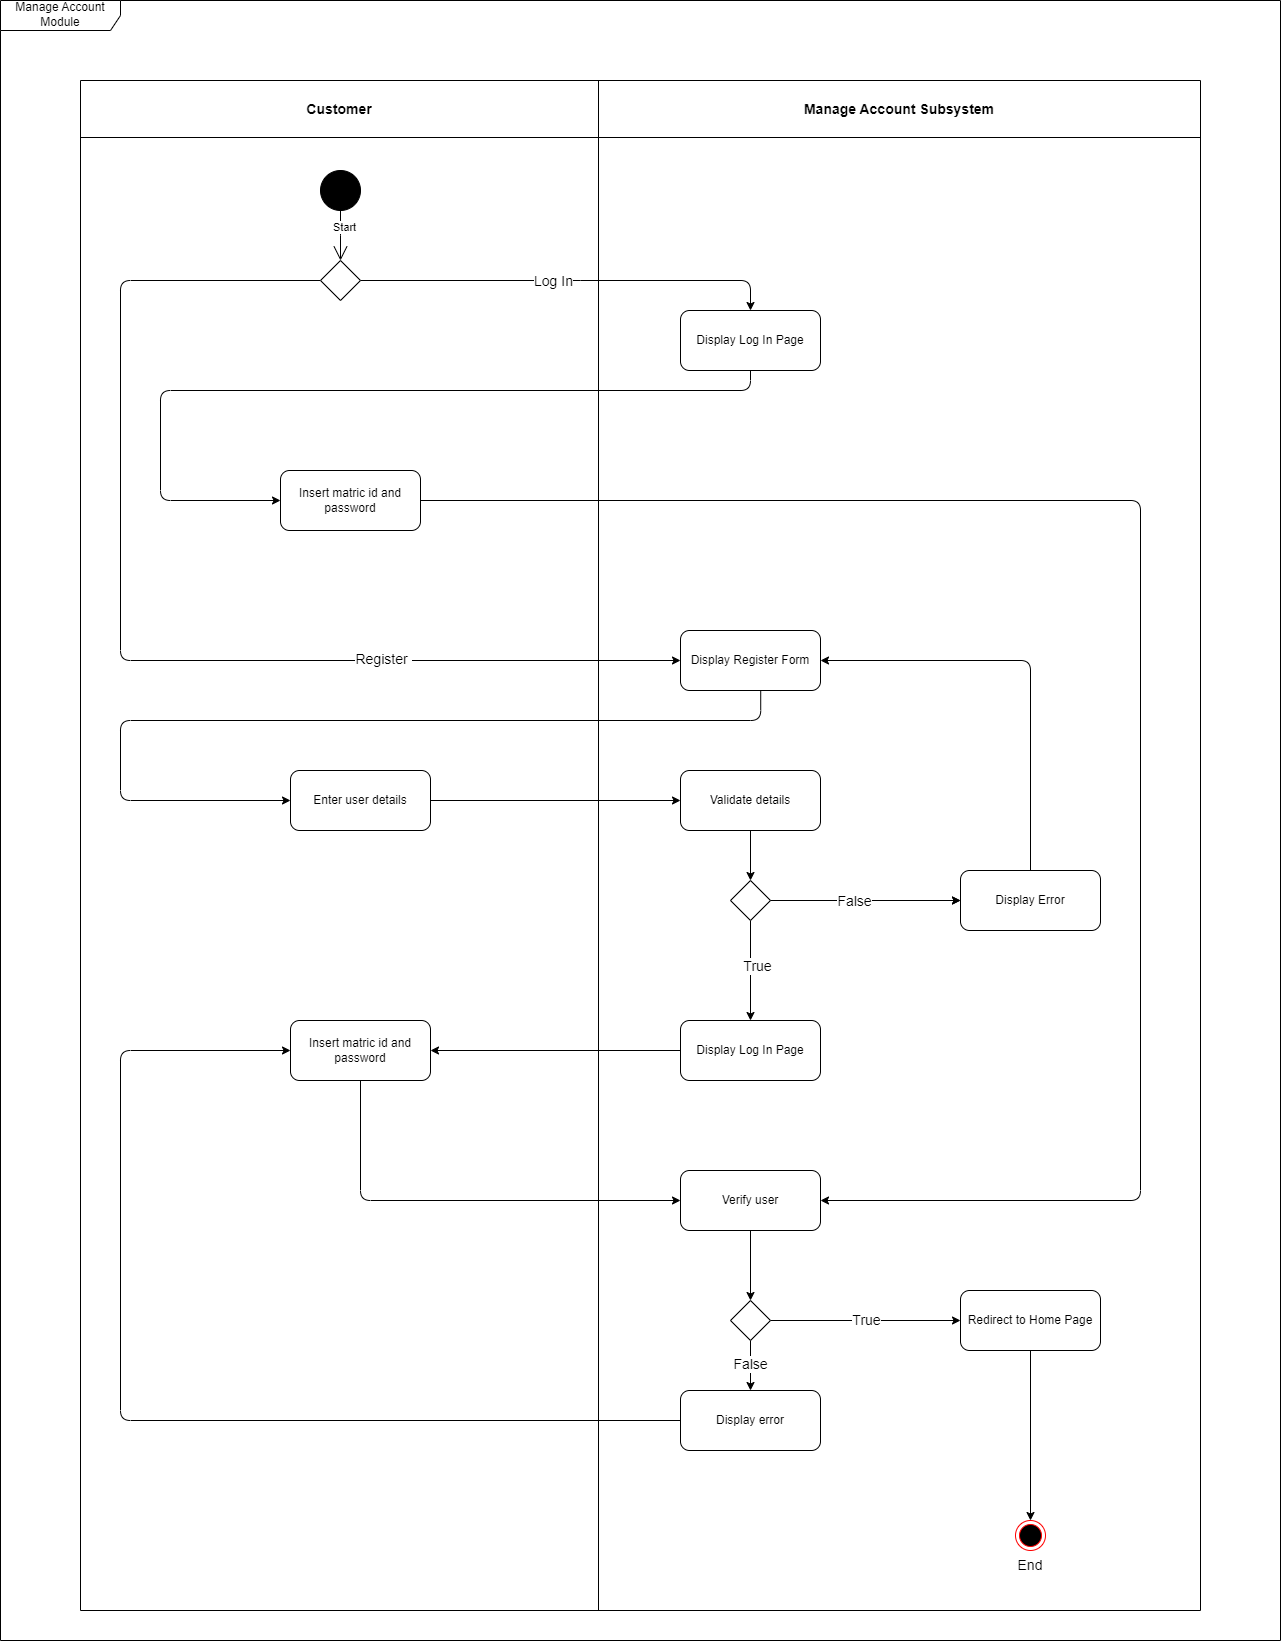

The diagram above was exported from draw.io. Its source (the exported page's mxGraphModel, read from the mxfile embedded in the PNG):
<mxGraphModel dx="2760" dy="1262" grid="1" gridSize="10" guides="1" tooltips="1" connect="1" arrows="1" fold="1" page="1" pageScale="1" pageWidth="1654" pageHeight="2336" math="0" shadow="0">
  <root>
    <mxCell id="0" />
    <mxCell id="1" parent="0" />
    <mxCell id="51" value="" style="shape=table;startSize=0;container=1;collapsible=0;childLayout=tableLayout;" vertex="1" parent="1">
      <mxGeometry x="400" y="120" width="1120" height="1530" as="geometry" />
    </mxCell>
    <mxCell id="52" value="" style="shape=tableRow;horizontal=0;startSize=0;swimlaneHead=0;swimlaneBody=0;top=0;left=0;bottom=0;right=0;collapsible=0;dropTarget=0;fillColor=none;points=[[0,0.5],[1,0.5]];portConstraint=eastwest;" vertex="1" parent="51">
      <mxGeometry width="1120" height="57" as="geometry" />
    </mxCell>
    <mxCell id="53" value="&lt;font style=&quot;font-size: 14px;&quot;&gt;&lt;b&gt;Customer&lt;/b&gt;&lt;/font&gt;" style="shape=partialRectangle;html=1;whiteSpace=wrap;connectable=0;overflow=hidden;fillColor=none;top=0;left=0;bottom=0;right=0;pointerEvents=1;" vertex="1" parent="52">
      <mxGeometry width="518" height="57" as="geometry">
        <mxRectangle width="518" height="57" as="alternateBounds" />
      </mxGeometry>
    </mxCell>
    <mxCell id="54" value="&lt;font style=&quot;font-size: 14px;&quot;&gt;&lt;b&gt;Manage Account Subsystem&lt;/b&gt;&lt;/font&gt;" style="shape=partialRectangle;html=1;whiteSpace=wrap;connectable=0;overflow=hidden;fillColor=none;top=0;left=0;bottom=0;right=0;pointerEvents=1;" vertex="1" parent="52">
      <mxGeometry x="518" width="602" height="57" as="geometry">
        <mxRectangle width="602" height="57" as="alternateBounds" />
      </mxGeometry>
    </mxCell>
    <mxCell id="55" value="" style="shape=tableRow;horizontal=0;startSize=0;swimlaneHead=0;swimlaneBody=0;top=0;left=0;bottom=0;right=0;collapsible=0;dropTarget=0;fillColor=none;points=[[0,0.5],[1,0.5]];portConstraint=eastwest;" vertex="1" parent="51">
      <mxGeometry y="57" width="1120" height="1473" as="geometry" />
    </mxCell>
    <mxCell id="56" value="" style="shape=partialRectangle;html=1;whiteSpace=wrap;connectable=0;overflow=hidden;fillColor=none;top=0;left=0;bottom=0;right=0;pointerEvents=1;" vertex="1" parent="55">
      <mxGeometry width="518" height="1473" as="geometry">
        <mxRectangle width="518" height="1473" as="alternateBounds" />
      </mxGeometry>
    </mxCell>
    <mxCell id="57" value="" style="shape=partialRectangle;html=1;whiteSpace=wrap;connectable=0;overflow=hidden;fillColor=none;top=0;left=0;bottom=0;right=0;pointerEvents=1;" vertex="1" parent="55">
      <mxGeometry x="518" width="602" height="1473" as="geometry">
        <mxRectangle width="602" height="1473" as="alternateBounds" />
      </mxGeometry>
    </mxCell>
    <mxCell id="58" value="" style="shape=ellipse;html=1;fillColor=strokeColor;fontSize=18;fontColor=#ffffff;" vertex="1" parent="1">
      <mxGeometry x="640" y="210" width="40" height="40" as="geometry" />
    </mxCell>
    <mxCell id="10" value="Manage Account Module" style="shape=umlFrame;whiteSpace=wrap;html=1;width=120;height=30;" vertex="1" parent="1">
      <mxGeometry x="320" y="40" width="1280" height="1640" as="geometry" />
    </mxCell>
    <mxCell id="77" style="edgeStyle=orthogonalEdgeStyle;html=1;elbow=vertical;exitX=1;exitY=0.5;exitDx=0;exitDy=0;" edge="1" parent="1" source="59" target="72">
      <mxGeometry relative="1" as="geometry">
        <Array as="points">
          <mxPoint x="890" y="320" />
          <mxPoint x="890" y="320" />
        </Array>
      </mxGeometry>
    </mxCell>
    <mxCell id="78" value="&lt;font style=&quot;font-size: 14px;&quot;&gt;Log In&lt;/font&gt;" style="edgeLabel;html=1;align=center;verticalAlign=middle;resizable=0;points=[];" vertex="1" connectable="0" parent="77">
      <mxGeometry x="0.1274" y="-2" relative="1" as="geometry">
        <mxPoint x="-46" y="-2" as="offset" />
      </mxGeometry>
    </mxCell>
    <mxCell id="79" style="edgeStyle=orthogonalEdgeStyle;html=1;entryX=0;entryY=0.5;entryDx=0;entryDy=0;elbow=vertical;exitX=0;exitY=0.5;exitDx=0;exitDy=0;" edge="1" parent="1" source="59" target="66">
      <mxGeometry relative="1" as="geometry">
        <Array as="points">
          <mxPoint x="440" y="320" />
          <mxPoint x="440" y="700" />
        </Array>
      </mxGeometry>
    </mxCell>
    <mxCell id="80" value="&lt;font style=&quot;font-size: 14px;&quot;&gt;Register&amp;nbsp;&lt;/font&gt;" style="edgeLabel;html=1;align=center;verticalAlign=middle;resizable=0;points=[];" vertex="1" connectable="0" parent="79">
      <mxGeometry x="0.4757" y="2" relative="1" as="geometry">
        <mxPoint as="offset" />
      </mxGeometry>
    </mxCell>
    <mxCell id="59" value="" style="shape=rhombus;html=1;labelPosition=right;align=left;verticalAlign=middle" vertex="1" parent="1">
      <mxGeometry x="640" y="300" width="40" height="40" as="geometry" />
    </mxCell>
    <mxCell id="60" value="" style="edgeStyle=elbowEdgeStyle;html=1;elbow=horizontal;align=right;verticalAlign=bottom;rounded=0;labelBackgroundColor=none;endArrow=open;endSize=12;exitX=0.5;exitY=1;exitDx=0;exitDy=0;" edge="1" target="59" parent="1" source="58">
      <mxGeometry relative="1" as="geometry">
        <mxPoint x="580" y="260" as="sourcePoint" />
      </mxGeometry>
    </mxCell>
    <mxCell id="63" value="Start" style="edgeLabel;html=1;align=center;verticalAlign=middle;resizable=0;points=[];" vertex="1" connectable="0" parent="60">
      <mxGeometry x="-0.3833" y="3" relative="1" as="geometry">
        <mxPoint as="offset" />
      </mxGeometry>
    </mxCell>
    <mxCell id="114" style="edgeStyle=orthogonalEdgeStyle;html=1;entryX=1;entryY=0.5;entryDx=0;entryDy=0;fontSize=14;elbow=vertical;exitX=1;exitY=0.5;exitDx=0;exitDy=0;" edge="1" parent="1" source="65" target="102">
      <mxGeometry relative="1" as="geometry">
        <Array as="points">
          <mxPoint x="1460" y="540" />
          <mxPoint x="1460" y="1240" />
        </Array>
      </mxGeometry>
    </mxCell>
    <mxCell id="65" value="Insert matric id and password" style="rounded=1;whiteSpace=wrap;html=1;" vertex="1" parent="1">
      <mxGeometry x="600" y="510" width="140" height="60" as="geometry" />
    </mxCell>
    <mxCell id="76" style="edgeStyle=orthogonalEdgeStyle;html=1;exitX=0.573;exitY=1.01;exitDx=0;exitDy=0;entryX=0;entryY=0.5;entryDx=0;entryDy=0;elbow=vertical;exitPerimeter=0;" edge="1" parent="1" source="66" target="74">
      <mxGeometry relative="1" as="geometry">
        <Array as="points">
          <mxPoint x="1080" y="760" />
          <mxPoint x="440" y="760" />
          <mxPoint x="440" y="840" />
        </Array>
      </mxGeometry>
    </mxCell>
    <mxCell id="66" value="Display Register Form" style="rounded=1;whiteSpace=wrap;html=1;" vertex="1" parent="1">
      <mxGeometry x="1000" y="670" width="140" height="60" as="geometry" />
    </mxCell>
    <mxCell id="71" style="edgeStyle=orthogonalEdgeStyle;html=1;entryX=0;entryY=0.5;entryDx=0;entryDy=0;elbow=vertical;exitX=0.5;exitY=1;exitDx=0;exitDy=0;" edge="1" parent="1" source="72" target="65">
      <mxGeometry relative="1" as="geometry">
        <mxPoint x="1030.0588235294117" y="310" as="sourcePoint" />
        <Array as="points">
          <mxPoint x="1070" y="430" />
          <mxPoint x="480" y="430" />
          <mxPoint x="480" y="540" />
        </Array>
      </mxGeometry>
    </mxCell>
    <mxCell id="72" value="Display Log In Page" style="rounded=1;whiteSpace=wrap;html=1;" vertex="1" parent="1">
      <mxGeometry x="1000" y="350" width="140" height="60" as="geometry" />
    </mxCell>
    <mxCell id="85" style="edgeStyle=orthogonalEdgeStyle;html=1;entryX=0.5;entryY=0;entryDx=0;entryDy=0;elbow=vertical;" edge="1" parent="1" source="73" target="84">
      <mxGeometry relative="1" as="geometry" />
    </mxCell>
    <mxCell id="73" value="Validate details" style="rounded=1;whiteSpace=wrap;html=1;" vertex="1" parent="1">
      <mxGeometry x="1000" y="810" width="140" height="60" as="geometry" />
    </mxCell>
    <mxCell id="81" style="edgeStyle=orthogonalEdgeStyle;html=1;entryX=0;entryY=0.5;entryDx=0;entryDy=0;elbow=vertical;" edge="1" parent="1" source="74" target="73">
      <mxGeometry relative="1" as="geometry" />
    </mxCell>
    <mxCell id="74" value="Enter user details" style="rounded=1;whiteSpace=wrap;html=1;" vertex="1" parent="1">
      <mxGeometry x="610" y="810" width="140" height="60" as="geometry" />
    </mxCell>
    <mxCell id="100" style="edgeStyle=orthogonalEdgeStyle;html=1;entryX=1;entryY=0.5;entryDx=0;entryDy=0;fontSize=14;elbow=vertical;" edge="1" parent="1" source="82" target="96">
      <mxGeometry relative="1" as="geometry" />
    </mxCell>
    <mxCell id="82" value="Display Log In Page" style="rounded=1;whiteSpace=wrap;html=1;" vertex="1" parent="1">
      <mxGeometry x="1000" y="1060" width="140" height="60" as="geometry" />
    </mxCell>
    <mxCell id="86" style="edgeStyle=orthogonalEdgeStyle;html=1;elbow=vertical;" edge="1" parent="1" source="84" target="82">
      <mxGeometry relative="1" as="geometry" />
    </mxCell>
    <mxCell id="87" value="&lt;font style=&quot;font-size: 14px;&quot;&gt;True&lt;/font&gt;" style="edgeLabel;html=1;align=center;verticalAlign=middle;resizable=0;points=[];" vertex="1" connectable="0" parent="86">
      <mxGeometry x="-0.121" y="5" relative="1" as="geometry">
        <mxPoint x="1" as="offset" />
      </mxGeometry>
    </mxCell>
    <mxCell id="89" style="edgeStyle=orthogonalEdgeStyle;html=1;entryX=0;entryY=0.5;entryDx=0;entryDy=0;fontSize=14;elbow=vertical;" edge="1" parent="1" source="84" target="88">
      <mxGeometry relative="1" as="geometry" />
    </mxCell>
    <mxCell id="90" style="edgeStyle=orthogonalEdgeStyle;html=1;fontSize=14;elbow=vertical;" edge="1" parent="1" source="84" target="88">
      <mxGeometry relative="1" as="geometry">
        <Array as="points">
          <mxPoint x="1200" y="940" />
          <mxPoint x="1200" y="940" />
        </Array>
      </mxGeometry>
    </mxCell>
    <mxCell id="92" value="False" style="edgeLabel;html=1;align=center;verticalAlign=middle;resizable=0;points=[];fontSize=14;" vertex="1" connectable="0" parent="90">
      <mxGeometry x="-0.1276" relative="1" as="geometry">
        <mxPoint x="1" as="offset" />
      </mxGeometry>
    </mxCell>
    <mxCell id="84" value="" style="shape=rhombus;html=1;labelPosition=right;align=left;verticalAlign=middle" vertex="1" parent="1">
      <mxGeometry x="1050" y="920" width="40" height="40" as="geometry" />
    </mxCell>
    <mxCell id="93" style="edgeStyle=orthogonalEdgeStyle;html=1;entryX=1;entryY=0.5;entryDx=0;entryDy=0;fontSize=14;elbow=vertical;" edge="1" parent="1" source="88" target="66">
      <mxGeometry relative="1" as="geometry">
        <Array as="points">
          <mxPoint x="1350" y="700" />
        </Array>
      </mxGeometry>
    </mxCell>
    <mxCell id="88" value="Display Error" style="rounded=1;whiteSpace=wrap;html=1;" vertex="1" parent="1">
      <mxGeometry x="1280" y="910" width="140" height="60" as="geometry" />
    </mxCell>
    <mxCell id="113" style="edgeStyle=orthogonalEdgeStyle;html=1;entryX=0;entryY=0.5;entryDx=0;entryDy=0;fontSize=14;elbow=vertical;" edge="1" parent="1" source="96" target="102">
      <mxGeometry relative="1" as="geometry">
        <Array as="points">
          <mxPoint x="680" y="1240" />
        </Array>
      </mxGeometry>
    </mxCell>
    <mxCell id="96" value="Insert matric id and password" style="rounded=1;whiteSpace=wrap;html=1;" vertex="1" parent="1">
      <mxGeometry x="610" y="1060" width="140" height="60" as="geometry" />
    </mxCell>
    <mxCell id="104" style="edgeStyle=orthogonalEdgeStyle;html=1;fontSize=14;elbow=vertical;" edge="1" parent="1" source="102" target="103">
      <mxGeometry relative="1" as="geometry" />
    </mxCell>
    <mxCell id="102" value="Verify user" style="rounded=1;whiteSpace=wrap;html=1;" vertex="1" parent="1">
      <mxGeometry x="1000" y="1210" width="140" height="60" as="geometry" />
    </mxCell>
    <mxCell id="107" value="&lt;font style=&quot;font-size: 14px;&quot;&gt;False&lt;/font&gt;" style="edgeStyle=orthogonalEdgeStyle;html=1;fontSize=14;elbow=vertical;" edge="1" parent="1" source="103" target="106">
      <mxGeometry relative="1" as="geometry" />
    </mxCell>
    <mxCell id="108" value="True" style="edgeStyle=orthogonalEdgeStyle;html=1;exitX=1;exitY=0.5;exitDx=0;exitDy=0;entryX=0;entryY=0.5;entryDx=0;entryDy=0;fontSize=14;elbow=vertical;" edge="1" parent="1" source="103" target="105">
      <mxGeometry relative="1" as="geometry" />
    </mxCell>
    <mxCell id="103" value="" style="shape=rhombus;html=1;labelPosition=right;align=left;verticalAlign=middle" vertex="1" parent="1">
      <mxGeometry x="1050" y="1340" width="40" height="40" as="geometry" />
    </mxCell>
    <mxCell id="111" style="edgeStyle=orthogonalEdgeStyle;html=1;entryX=0.5;entryY=0;entryDx=0;entryDy=0;fontSize=14;elbow=vertical;" edge="1" parent="1" source="105" target="109">
      <mxGeometry relative="1" as="geometry" />
    </mxCell>
    <mxCell id="105" value="Redirect to Home Page" style="rounded=1;whiteSpace=wrap;html=1;" vertex="1" parent="1">
      <mxGeometry x="1280" y="1330" width="140" height="60" as="geometry" />
    </mxCell>
    <mxCell id="112" style="edgeStyle=orthogonalEdgeStyle;html=1;entryX=0;entryY=0.5;entryDx=0;entryDy=0;fontSize=14;elbow=vertical;" edge="1" parent="1" source="106" target="96">
      <mxGeometry relative="1" as="geometry">
        <Array as="points">
          <mxPoint x="440" y="1460" />
          <mxPoint x="440" y="1090" />
        </Array>
      </mxGeometry>
    </mxCell>
    <mxCell id="106" value="Display error" style="rounded=1;whiteSpace=wrap;html=1;" vertex="1" parent="1">
      <mxGeometry x="1000" y="1430" width="140" height="60" as="geometry" />
    </mxCell>
    <mxCell id="109" value="Ee" style="ellipse;html=1;shape=endState;fillColor=#000000;strokeColor=#ff0000;fontSize=14;" vertex="1" parent="1">
      <mxGeometry x="1335" y="1560" width="30" height="30" as="geometry" />
    </mxCell>
    <mxCell id="110" value="End" style="text;html=1;strokeColor=none;fillColor=none;align=center;verticalAlign=middle;whiteSpace=wrap;rounded=0;fontSize=14;" vertex="1" parent="1">
      <mxGeometry x="1320" y="1590" width="60" height="30" as="geometry" />
    </mxCell>
  </root>
</mxGraphModel>